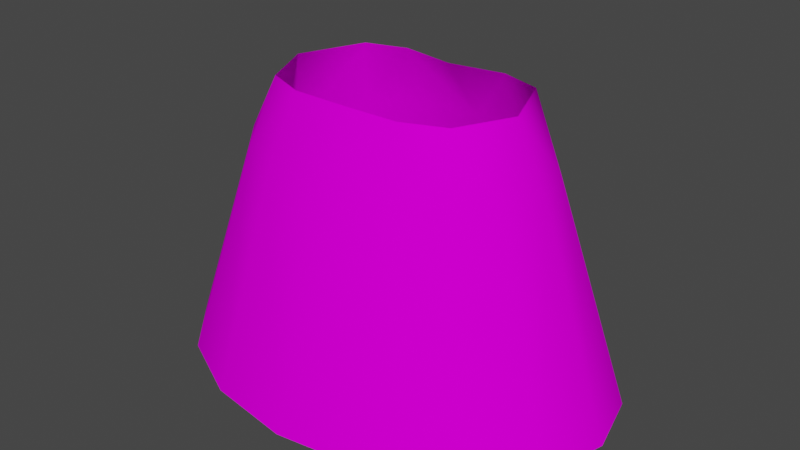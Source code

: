 # Source: skirt.blend  (saved by Blender 3.1.7; exported with 4.5.12 LTS)
import bpy
from mathutils import Matrix  # noqa: F401  (used for matrix-valued properties, if any)

bpy.ops.wm.read_factory_settings(use_empty=True)
scene = bpy.context.scene
scene.name = 'Scene'

# ---- collections
col_collection = bpy.data.collections.new('Collection'); scene.collection.children.link(col_collection)

# ---- images (referenced by path relative to the original .blend; pixels are not part of the script)
import os
ASSET_DIR = os.environ.get("B2B_ASSET_DIR", "")  # directory of the original .blend (textures are referenced by path, not embedded)
HERE = os.path.dirname(os.path.abspath(__file__))  # packed textures are extracted next to this script under _unpacked/

def load_image(name, relpath, width, height, colorspace="sRGB"):
    """Load a texture the original file referenced (path relative to the .blend, or extracted next to this script)."""
    p = next((c for c in (os.path.join(HERE, relpath), os.path.join(ASSET_DIR, relpath)) if relpath and os.path.exists(c)), "")
    if p:
        img = bpy.data.images.load(p, check_existing=True)
        img.name = name
    else:  # same state as the original file: an image datablock whose file is absent (Cycles renders it pink)
        img = bpy.data.images.new(name, width, height)
        img.source = "FILE"
        img.filepath = "//" + (relpath or name)
    img.colorspace_settings.name = colorspace
    return img
img_body_png = load_image('body.png', 'body.png', 1024, 1024, 'sRGB')

# ---- materials (node trees are filled in below, after node groups)
mat_material_001 = bpy.data.materials.new('Material.001')
mat_material_001.use_transparent_shadow = False

# ---- material node trees
mat_material_001.use_nodes = True; mat_material_001.node_tree.nodes.clear()
_N = mat_material_001.node_tree.nodes; _L = mat_material_001.node_tree.links
n0 = _N.new('ShaderNodeBsdfPrincipled'); n0.name = 'Principled BSDF'; n0.location = (10, 300)
n0.distribution = 'GGX'
n0.subsurface_method = 'RANDOM_WALK_SKIN'
n0.inputs[2].default_value = 1.0
n0.inputs[3].default_value = 1.45
n0.inputs[13].default_value = 0.0
n0.inputs[27].default_value = (0.0, 0.0, 0.0, 1.0)
n0.inputs[28].default_value = 1.0
n1 = _N.new('ShaderNodeOutputMaterial'); n1.name = 'Material Output'; n1.location = (300, 300)
n2 = _N.new('ShaderNodeTexImage'); n2.name = 'Image Texture'; n2.location = (-280, 280)
n2.image = img_body_png
_L.new(n0.outputs[0], n1.inputs[0])
_L.new(n2.outputs[0], n0.inputs[0])
n1.is_active_output = True

# ---- world
world_world = bpy.data.worlds.new('World'); scene.world = world_world
world_world.use_nodes = True; world_world.node_tree.nodes.clear()
_N = world_world.node_tree.nodes; _L = world_world.node_tree.links
n0 = _N.new('ShaderNodeOutputWorld'); n0.name = 'World Output'; n0.location = (300, 300)
n1 = _N.new('ShaderNodeBackground'); n1.name = 'Background'; n1.location = (10, 300)
n1.inputs[0].default_value = (0.05088, 0.05088, 0.05088, 1.0)
_L.new(n1.outputs[0], n0.inputs[0])
n0.is_active_output = True
world_world.color = (0.05088, 0.05088, 0.05088)
world_world.use_sun_shadow = False
world_world.sun_shadow_jitter_overblur = 0.0

# ---- meshes
me_cube_002 = bpy.data.meshes.new('Cube.002')
me_cube_002.from_pydata([(-1.438, 0.9625, 10.33), (0.0, 1.015, 10.33), (0.01093, -1.104, 10.35), (-1.438, -0.8079, 10.33), (-1.822, 0.0, 10.33), (-0.8224, 1.155, 10.33), (-0.8224, -1.054, 10.33), (0.0, 2.49, 6.227), (-1.284, 2.301, 6.227), (-2.373, 1.761, 6.227), (-3.101, 0.953, 6.227), (-3.356, -1.088e-07, 6.227), (-3.101, -0.953, 6.227), (-2.373, -1.761, 6.227), (-1.284, -2.301, 6.227), (0.0, -2.49, 6.227), (-1.6, -1.187, 9.415), (-2.091, -0.6425, 9.415), (-2.263, -7.339e-08, 9.415), (-2.091, 0.6425, 9.415), (-1.6, 1.187, 9.415), (-0.866, 1.551, 9.415), (0.0, 1.679, 9.415), (-0.866, -1.551, 9.415), (0.0, -1.679, 9.415), (1.438, 0.9625, 10.33), (1.438, -0.8079, 10.33), (1.822, 0.0, 10.33), (0.8224, 1.155, 10.33), (0.8224, -1.054, 10.33), (1.284, 2.301, 6.227), (2.373, 1.761, 6.227), (3.101, 0.953, 6.227), (3.356, -1.088e-07, 6.227), (3.101, -0.953, 6.227), (2.373, -1.761, 6.227), (1.284, -2.301, 6.227), (1.6, -1.187, 9.415), (2.091, -0.6425, 9.415), (2.263, -7.339e-08, 9.415), (2.091, 0.6425, 9.415), (1.6, 1.187, 9.415), (0.866, 1.551, 9.415), (0.866, -1.551, 9.415)], [], [(10, 9, 20, 19), (8, 7, 22, 21), (15, 14, 23, 24), (13, 12, 17, 16), (11, 10, 19, 18), (9, 8, 21, 20), (14, 13, 16, 23), (12, 11, 18, 17), (0, 20, 5), (4, 17, 18), (6, 16, 3), (28, 22, 42), (4, 19, 0), (3, 17, 4), (2, 23, 6), (32, 40, 41, 31), (30, 42, 22, 7), (15, 24, 43, 36), (35, 37, 38, 34), (33, 39, 40, 32), (31, 41, 42, 30), (36, 43, 37, 35), (34, 38, 39, 33), (2, 43, 24), (26, 37, 29), (27, 40, 39), (28, 41, 25), (1, 5, 22), (29, 43, 2), (27, 38, 26), (25, 40, 27), (0, 19, 20), (6, 23, 16), (28, 1, 22), (5, 20, 21), (4, 18, 19), (3, 16, 17), (2, 24, 23), (26, 38, 37), (28, 42, 41), (29, 37, 43), (27, 39, 38), (25, 41, 40), (5, 21, 22)])
me_cube_002.polygons.foreach_set('use_smooth', [True] * 44)
_uv = me_cube_002.uv_layers.new(name='UVMap')
_uv.uv.foreach_set('vector', [0.06844, 0.1052, 0.09691, 0.07373, 0.1938, 0.1579, 0.1745, 0.1781, 0.1322, 0.04245, 0.173, 0.01214, 0.2452, 0.1175, 0.2175, 0.1372, 0.01214, 0.3117, 0.01449, 0.2607, 0.139, 0.2788, 0.1374, 0.3117, 0.02113, 0.2137, 0.03189, 0.1725, 0.1501, 0.2217, 0.1433, 0.2484, 0.0472, 0.1373, 0.06844, 0.1052, 0.1745, 0.1781, 0.1601, 0.1988, 0.09691, 0.07373, 0.1322, 0.04245, 0.2175, 0.1372, 0.1938, 0.1579, 0.01449, 0.2607, 0.02113, 0.2137, 0.1433, 0.2484, 0.139, 0.2788, 0.03189, 0.1725, 0.0472, 0.1373, 0.1601, 0.1988, 0.1501, 0.2217, 0.2192, 0.1853, 0.1938, 0.1579, 0.2392, 0.1697, 0.1945, 0.2182, 0.1501, 0.2217, 0.1601, 0.1988, 0.1797, 0.2783, 0.1433, 0.2484, 0.1822, 0.2519, 0.2392, 0.4537, 0.2452, 0.5059, 0.2175, 0.4862, 0.1945, 0.2182, 0.1745, 0.1781, 0.2192, 0.1853, 0.1822, 0.2519, 0.1501, 0.2217, 0.1945, 0.2182, 0.1803, 0.3121, 0.139, 0.2788, 0.1797, 0.2783, 0.06841, 0.5182, 0.1745, 0.4453, 0.1938, 0.4655, 0.09688, 0.5496, 0.1322, 0.5809, 0.2175, 0.4862, 0.2452, 0.5059, 0.1729, 0.6113, 0.01214, 0.3117, 0.1374, 0.3117, 0.139, 0.3445, 0.01448, 0.3627, 0.02111, 0.4097, 0.1433, 0.375, 0.1501, 0.4017, 0.03187, 0.4508, 0.04717, 0.4861, 0.1601, 0.4246, 0.1745, 0.4453, 0.06841, 0.5182, 0.09688, 0.5496, 0.1938, 0.4655, 0.2175, 0.4862, 0.1322, 0.5809, 0.01448, 0.3627, 0.139, 0.3445, 0.1433, 0.375, 0.02111, 0.4097, 0.03187, 0.4508, 0.1501, 0.4017, 0.1601, 0.4246, 0.04717, 0.4861, 0.1803, 0.3121, 0.139, 0.3445, 0.1374, 0.3117, 0.1822, 0.3715, 0.1433, 0.375, 0.1797, 0.345, 0.1945, 0.4052, 0.1745, 0.4453, 0.1601, 0.4246, 0.2392, 0.4537, 0.1938, 0.4655, 0.2192, 0.4381, 0.2685, 0.1553, 0.2392, 0.1697, 0.2452, 0.1175, 0.1797, 0.345, 0.139, 0.3445, 0.1803, 0.3121, 0.1945, 0.4052, 0.1501, 0.4017, 0.1822, 0.3715, 0.2192, 0.4381, 0.1745, 0.4453, 0.1945, 0.4052, 0.2192, 0.1853, 0.1745, 0.1781, 0.1938, 0.1579, 0.1797, 0.2783, 0.139, 0.2788, 0.1433, 0.2484, 0.2392, 0.4537, 0.2685, 0.4681, 0.2452, 0.5059, 0.2392, 0.1697, 0.1938, 0.1579, 0.2175, 0.1372, 0.1945, 0.2182, 0.1601, 0.1988, 0.1745, 0.1781, 0.1822, 0.2519, 0.1433, 0.2484, 0.1501, 0.2217, 0.1803, 0.3121, 0.1374, 0.3117, 0.139, 0.2788, 0.1822, 0.3715, 0.1501, 0.4017, 0.1433, 0.375, 0.2392, 0.4537, 0.2175, 0.4862, 0.1938, 0.4655, 0.1797, 0.345, 0.1433, 0.375, 0.139, 0.3445, 0.1945, 0.4052, 0.1601, 0.4246, 0.1501, 0.4017, 0.2192, 0.4381, 0.1938, 0.4655, 0.1745, 0.4453, 0.2392, 0.1697, 0.2175, 0.1372, 0.2452, 0.1175])
me_cube_002.materials.append(mat_material_001)
me_cube_002.use_remesh_fix_poles = True
me_cube_002.use_remesh_preserve_attributes = False
me_cube_002.update()

# ---- objects
ob_skirt = bpy.data.objects.new('Skirt', me_cube_002)

# ---- transforms, parenting, visibility, modifiers, constraints
ob_skirt.location = (0.0, 0.0, 0.0)
_vg = ob_skirt.vertex_groups.new(name='Bone')
for _i, _w in zip([0, 1, 2, 3, 4, 5, 6, 7, 8, 9, 10, 11, 12, 13, 14, 15, 16, 17, 18, 19, 20, 21, 22, 23, 24, 25, 26, 27, 28, 29, 30, 31, 32, 33, 34, 35, 36, 37, 38, 39, 40, 41, 42, 43], [0.7041, 0.8274, 0.3407, 0.6743, 0.6684, 0.7435, 0.648, 0.6907, 0.6882, 0.6826, 0.6765, 0.6706, 0.6646, 0.658, 0.6512, 0.6473, 0.6469, 0.6618, 0.673, 0.6852, 0.6994, 0.7152, 0.7262, 0.6227, 0.5894, 0.704, 0.6734, 0.6681, 0.7434, 0.6451, 0.6881, 0.6825, 0.6763, 0.6703, 0.6643, 0.6577, 0.651, 0.646, 0.6611, 0.6726, 0.6849, 0.6992, 0.7151, 0.6215]): _vg.add([_i], _w, 'REPLACE')
_vg = ob_skirt.vertex_groups.new(name='Bone.002')
for _i, _w in zip([0, 1, 2, 3, 4, 5, 6, 7, 8, 9, 10, 11, 12, 13, 14, 15, 16, 17, 18, 19, 20, 21, 22, 23, 24, 25, 26, 27, 28, 29, 30, 31, 32, 33, 34, 35, 36, 37, 38, 39, 40, 41, 42, 43], [0.1007, 0.06519, 0.5009, 0.1324, 0.1132, 0.0925, 0.1894, 0.1293, 0.1309, 0.1349, 0.14, 0.1454, 0.1514, 0.1585, 0.166, 0.1703, 0.1683, 0.1489, 0.1358, 0.1258, 0.1171, 0.1102, 0.1062, 0.1988, 0.2343, 0.1008, 0.1333, 0.1135, 0.09253, 0.1921, 0.1309, 0.135, 0.1402, 0.1456, 0.1517, 0.1587, 0.1662, 0.1692, 0.1496, 0.1363, 0.1261, 0.1173, 0.1103, 0.2]): _vg.add([_i], _w, 'REPLACE')
_vg = ob_skirt.vertex_groups.new(name='Bone.001')
_vg = ob_skirt.vertex_groups.new(name='Bone.003')
_vg = ob_skirt.vertex_groups.new(name='Bone.004')
_vg = ob_skirt.vertex_groups.new(name='Bone.005')
_vg = ob_skirt.vertex_groups.new(name='Bone.006')
_vg = ob_skirt.vertex_groups.new(name='Bone.011')
_vg = ob_skirt.vertex_groups.new(name='Bone.012')
_vg = ob_skirt.vertex_groups.new(name='Bone.013')
_vg = ob_skirt.vertex_groups.new(name='Bone.007')
for _i, _w in zip([0, 1, 2, 3, 4, 5, 6, 7, 8, 9, 10, 11, 12, 13, 14, 15, 16, 17, 18, 19, 20, 21, 22, 23, 24, 29, 30, 31, 32, 33, 34, 35, 36, 37, 38, 39, 40, 41, 42, 43], [0.07895, 0.03306, 0.06063, 0.08333, 0.05822, 0.08204, 0.08118, 0.04419, 0.05075, 0.05308, 0.05419, 0.05463, 0.05461, 0.05391, 0.05202, 0.04743, 0.0639, 0.06334, 0.06213, 0.06223, 0.06201, 0.05792, 0.04395, 0.06049, 0.05202, 0.00912, 0.03693, 0.03205, 0.02996, 0.02977, 0.03104, 0.03421, 0.0399, 0.01752, 0.009733, 0.006522, 0.007086, 0.01185, 0.02437, 0.03283]): _vg.add([_i], _w, 'REPLACE')
_vg = ob_skirt.vertex_groups.new(name='Bone.008')
for _i, _w in zip([0, 3, 4, 5, 6, 7, 8, 9, 10, 11, 12, 13, 14, 15, 16, 17, 18, 19, 20, 21, 22, 23, 24, 30, 31, 32, 33, 34, 35, 36], [0.07767, 0.06761, 0.117, 0.02446, 0.01341, 0.01734, 0.02712, 0.03512, 0.03918, 0.03997, 0.0382, 0.0335, 0.02551, 0.01606, 0.05104, 0.06046, 0.06507, 0.06276, 0.05491, 0.03265, 0.007364, 0.02664, 0.004917, 0.009002, 0.003705, 0.001161, 0.000388, 0.0009352, 0.003219, 0.008148]): _vg.add([_i], _w, 'REPLACE')
_vg = ob_skirt.vertex_groups.new(name='Bone.009')
_vg = ob_skirt.vertex_groups.new(name='Bone.010')
_vg = ob_skirt.vertex_groups.new(name='Bone.014')
for _i, _w in zip([1, 2, 6, 7, 8, 9, 10, 11, 12, 13, 14, 15, 16, 17, 18, 19, 20, 21, 22, 23, 24, 25, 26, 27, 28, 29, 30, 31, 32, 33, 34, 35, 36, 37, 38, 39, 40, 41, 42, 43], [0.03306, 0.06103, 0.009377, 0.0442, 0.03694, 0.03206, 0.02997, 0.02978, 0.03105, 0.03422, 0.03991, 0.04744, 0.01753, 0.009746, 0.006533, 0.007096, 0.01186, 0.02438, 0.04395, 0.0328, 0.05204, 0.07895, 0.08336, 0.05823, 0.08204, 0.08129, 0.05075, 0.05308, 0.05419, 0.05464, 0.05462, 0.05392, 0.05202, 0.06391, 0.06335, 0.06214, 0.06223, 0.06202, 0.05793, 0.06049]): _vg.add([_i], _w, 'REPLACE')
_vg = ob_skirt.vertex_groups.new(name='Bone.015')
for _i, _w in zip([7, 8, 9, 10, 11, 12, 13, 14, 15, 22, 24, 25, 26, 27, 28, 29, 30, 31, 32, 33, 34, 35, 36, 37, 38, 39, 40, 41, 42, 43], [0.01735, 0.009007, 0.003709, 0.001165, 0.0003915, 0.0009388, 0.003223, 0.008152, 0.01606, 0.007368, 0.004916, 0.07767, 0.06764, 0.117, 0.02447, 0.01363, 0.02713, 0.03513, 0.03919, 0.03998, 0.03821, 0.03351, 0.02552, 0.05105, 0.06047, 0.06508, 0.06277, 0.05491, 0.03266, 0.02664]): _vg.add([_i], _w, 'REPLACE')
_vg = ob_skirt.vertex_groups.new(name='Bone.016')
_vg = ob_skirt.vertex_groups.new(name='Bone.017')
_m = ob_skirt.modifiers.new('Armature', 'ARMATURE')

# ---- collection membership
col_collection.objects.link(ob_skirt)

# ---- scene / render settings (as saved in the file)
scene.frame_start = 1; scene.frame_end = 250; scene.frame_set(1)
scene.render.engine = 'BLENDER_EEVEE_NEXT'
scene.cycles.sampling_pattern = 'TABULATED_SOBOL'
scene.cycles.use_light_tree = False
scene.view_settings.view_transform = 'Filmic'
bpy.context.view_layer.update()

# ---- added for rendering (the .blend has no active camera and no usable light): camera, sun
cam_auto = bpy.data.cameras.new('AutoCamera')
cam_auto.lens = 50.0
cam_auto.sensor_width = 36.0
cam_auto.clip_end = 1000.0
ob_auto_camera = bpy.data.objects.new('AutoCamera', cam_auto)
scene.collection.objects.link(ob_auto_camera)
ob_auto_camera.location = (8.62174, -10.3461, 15.1845)
ob_auto_camera.rotation_euler = (1.09748, -7.21219e-08, 0.694738)
scene.camera = ob_auto_camera
light_auto_sun = bpy.data.lights.new('AutoSun', 'SUN')
light_auto_sun.energy = 3.0
light_auto_sun.angle = 0.0523599
ob_auto_sun = bpy.data.objects.new('AutoSun', light_auto_sun)
scene.collection.objects.link(ob_auto_sun)
ob_auto_sun.rotation_euler = (0.872665, 0.174533, 0.523599)
bpy.context.view_layer.update()
